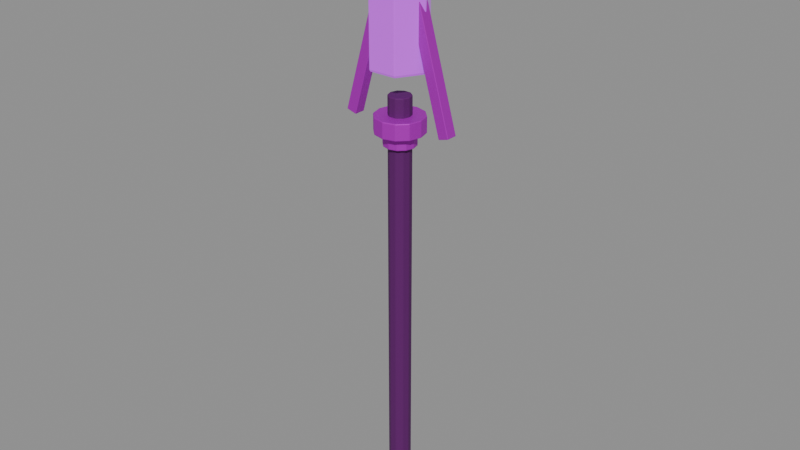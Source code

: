 # Source: staff-seidr-crystal.blend  (saved by Blender 5.0.118; exported with 4.5.12 LTS)
import bpy
from mathutils import Matrix  # noqa: F401  (used for matrix-valued properties, if any)

bpy.ops.wm.read_factory_settings(use_empty=True)
scene = bpy.context.scene
scene.name = 'Scene'

# ---- materials (node trees are filled in below, after node groups)
mat_magenheim_seidr_black_wood = bpy.data.materials.new('magenheim.seidr.black-wood')
mat_magenheim_seidr_black_wood.use_backface_culling = True
mat_magenheim_seidr_rune_silver = bpy.data.materials.new('magenheim.seidr.rune-silver')
mat_magenheim_seidr_rune_silver.use_backface_culling = True
mat_magenheim_seidr_seidr_violet_crystal = bpy.data.materials.new('magenheim.seidr.seidr-violet-crystal')
mat_magenheim_seidr_seidr_violet_crystal.use_backface_culling = True
mat_magenheim_seidr_seidr_pale_eitr_crystal = bpy.data.materials.new('magenheim.seidr.seidr-pale-eitr-crystal')
mat_magenheim_seidr_seidr_pale_eitr_crystal.use_backface_culling = True

# ---- material node trees
mat_magenheim_seidr_black_wood.use_nodes = True; mat_magenheim_seidr_black_wood.node_tree.nodes.clear()
_N = mat_magenheim_seidr_black_wood.node_tree.nodes; _L = mat_magenheim_seidr_black_wood.node_tree.links
n0 = _N.new('ShaderNodeBsdfPrincipled'); n0.name = 'Principled BSDF'; n0.location = (-200, 100)
n0.inputs[2].default_value = 0.78
n0.inputs[27].default_value = (0.0, 0.0, 0.0, 1.0)
n0.inputs[28].default_value = 1.0
n1 = _N.new('ShaderNodeOutputMaterial'); n1.name = 'Material Output'; n1.location = (200, 100)
n2 = _N.new('ShaderNodeTexImage'); n2.name = 'Image Texture'; n2.location = (0, 0)
n3 = _N.new('ShaderNodeMixRGB'); n3.name = 'Mix (Legacy)'; n3.location = (0, 0)
n3.blend_type = 'MULTIPLY'
n3.inputs[0].default_value = 1.0
n3.inputs[2].default_value = (0.1, 0.07, 0.12, 1.0)
_L.new(n0.outputs[0], n1.inputs[0])
_L.new(n2.outputs[0], n3.inputs[1])
_L.new(n3.outputs[0], n0.inputs[0])
n1.is_active_output = True
mat_magenheim_seidr_rune_silver.use_nodes = True; mat_magenheim_seidr_rune_silver.node_tree.nodes.clear()
_N = mat_magenheim_seidr_rune_silver.node_tree.nodes; _L = mat_magenheim_seidr_rune_silver.node_tree.links
n0 = _N.new('ShaderNodeBsdfPrincipled'); n0.name = 'Principled BSDF'; n0.location = (-200, 100)
n0.inputs[1].default_value = 0.55
n0.inputs[2].default_value = 0.62
n0.inputs[27].default_value = (0.0, 0.0, 0.0, 1.0)
n0.inputs[28].default_value = 1.0
n1 = _N.new('ShaderNodeOutputMaterial'); n1.name = 'Material Output'; n1.location = (200, 100)
n2 = _N.new('ShaderNodeTexImage'); n2.name = 'Image Texture'; n2.location = (0, 0)
n3 = _N.new('ShaderNodeMixRGB'); n3.name = 'Mix (Legacy)'; n3.location = (0, 0)
n3.blend_type = 'MULTIPLY'
n3.inputs[0].default_value = 1.0
n3.inputs[2].default_value = (0.54, 0.48, 0.62, 1.0)
_L.new(n0.outputs[0], n1.inputs[0])
_L.new(n2.outputs[0], n3.inputs[1])
_L.new(n3.outputs[0], n0.inputs[0])
n1.is_active_output = True
mat_magenheim_seidr_seidr_violet_crystal.use_nodes = True; mat_magenheim_seidr_seidr_violet_crystal.node_tree.nodes.clear()
_N = mat_magenheim_seidr_seidr_violet_crystal.node_tree.nodes; _L = mat_magenheim_seidr_seidr_violet_crystal.node_tree.links
n0 = _N.new('ShaderNodeBsdfPrincipled'); n0.name = 'Principled BSDF'; n0.location = (-200, 100)
n0.inputs[1].default_value = 0.02
n0.inputs[2].default_value = 0.22
n0.inputs[27].default_value = (0.2604, 0.084, 0.399, 1.0)
n0.inputs[28].default_value = 0.65
n1 = _N.new('ShaderNodeOutputMaterial'); n1.name = 'Material Output'; n1.location = (200, 100)
n2 = _N.new('ShaderNodeTexImage'); n2.name = 'Image Texture'; n2.location = (0, 0)
n3 = _N.new('ShaderNodeMixRGB'); n3.name = 'Mix (Legacy)'; n3.location = (0, 0)
n3.blend_type = 'MULTIPLY'
n3.inputs[0].default_value = 1.0
n3.inputs[2].default_value = (0.62, 0.2, 0.95, 1.0)
_L.new(n0.outputs[0], n1.inputs[0])
_L.new(n2.outputs[0], n3.inputs[1])
_L.new(n3.outputs[0], n0.inputs[0])
n1.is_active_output = True
mat_magenheim_seidr_seidr_pale_eitr_crystal.use_nodes = True; mat_magenheim_seidr_seidr_pale_eitr_crystal.node_tree.nodes.clear()
_N = mat_magenheim_seidr_seidr_pale_eitr_crystal.node_tree.nodes; _L = mat_magenheim_seidr_seidr_pale_eitr_crystal.node_tree.links
n0 = _N.new('ShaderNodeBsdfPrincipled'); n0.name = 'Principled BSDF'; n0.location = (-200, 100)
n0.inputs[1].default_value = 0.01
n0.inputs[2].default_value = 0.22
n0.inputs[27].default_value = (0.581, 0.434, 0.7, 1.0)
n0.inputs[28].default_value = 0.65
n1 = _N.new('ShaderNodeOutputMaterial'); n1.name = 'Material Output'; n1.location = (200, 100)
n2 = _N.new('ShaderNodeTexImage'); n2.name = 'Image Texture'; n2.location = (0, 0)
n3 = _N.new('ShaderNodeMixRGB'); n3.name = 'Mix (Legacy)'; n3.location = (0, 0)
n3.blend_type = 'MULTIPLY'
n3.inputs[0].default_value = 1.0
n3.inputs[2].default_value = (0.83, 0.62, 1.0, 1.0)
_L.new(n0.outputs[0], n1.inputs[0])
_L.new(n2.outputs[0], n3.inputs[1])
_L.new(n3.outputs[0], n0.inputs[0])
n1.is_active_output = True

# ---- meshes
me_shaft = bpy.data.meshes.new('shaft')
me_shaft.from_pydata([(0.038, -1.863e-09, -0.74), (0.038, -1.863e-09, 0.74), (0.03074, -0.02234, -0.74), (0.03074, -0.02234, 0.74), (0.01174, -0.03614, -0.74), (0.01174, -0.03614, 0.74), (-0.01174, -0.03614, -0.74), (-0.01174, -0.03614, 0.74), (-0.03074, -0.02234, -0.74), (-0.03074, -0.02234, 0.74), (-0.038, 1.459e-09, -0.74), (-0.038, 1.459e-09, 0.74), (-0.03074, 0.02234, -0.74), (-0.03074, 0.02234, 0.74), (-0.01174, 0.03614, -0.74), (-0.01174, 0.03614, 0.74), (0.01174, 0.03614, -0.74), (0.01174, 0.03614, 0.74), (0.03074, 0.02234, -0.74), (0.03074, 0.02234, 0.74), (0.0, -1.863e-09, -0.74), (0.0, -1.863e-09, 0.74)], [], [(0, 1, 3), (0, 3, 2), (20, 0, 2), (21, 3, 1), (2, 3, 5), (2, 5, 4), (20, 2, 4), (21, 5, 3), (4, 5, 7), (4, 7, 6), (20, 4, 6), (21, 7, 5), (6, 7, 9), (6, 9, 8), (20, 6, 8), (21, 9, 7), (8, 9, 11), (8, 11, 10), (20, 8, 10), (21, 11, 9), (10, 11, 13), (10, 13, 12), (20, 10, 12), (21, 13, 11), (12, 13, 15), (12, 15, 14), (20, 12, 14), (21, 15, 13), (14, 15, 17), (14, 17, 16), (20, 14, 16), (21, 17, 15), (16, 17, 19), (16, 19, 18), (20, 16, 18), (21, 19, 17), (18, 19, 1), (18, 1, 0), (20, 18, 0), (21, 1, 19)])
_uv = me_shaft.uv_layers.new(name='UVMap')
_uv.uv.foreach_set('vector', [0.002108, 0.9979, 0.002108, 0.002108, 0.01489, 0.002108, 0.002108, 0.9979, 0.01489, 0.002108, 0.01489, 0.9979, 0.1832, 0.08303, 0.1589, 0.07512, 0.1682, 0.06234, 0.1832, 0.02768, 0.1982, 0.006991, 0.2075, 0.01977, 0.01489, 0.9979, 0.01489, 0.002108, 0.03069, 0.002108, 0.01489, 0.9979, 0.03069, 0.002108, 0.03069, 0.9979, 0.1832, 0.08303, 0.1682, 0.06234, 0.1832, 0.05746, 0.1832, 0.02768, 0.1832, 0.002108, 0.1982, 0.006991, 0.03069, 0.9979, 0.03069, 0.002108, 0.04348, 0.002108, 0.03069, 0.9979, 0.04348, 0.002108, 0.04348, 0.9979, 0.1832, 0.08303, 0.1832, 0.05746, 0.1982, 0.06234, 0.1832, 0.02768, 0.1682, 0.006991, 0.1832, 0.002108, 0.04769, 0.9979, 0.04769, 0.002108, 0.06048, 0.002108, 0.04769, 0.9979, 0.06048, 0.002108, 0.06048, 0.9979, 0.1832, 0.08303, 0.1982, 0.06234, 0.2075, 0.07512, 0.1832, 0.02768, 0.1589, 0.01977, 0.1682, 0.006991, 0.06048, 0.9979, 0.06048, 0.002108, 0.07628, 0.002108, 0.06048, 0.9979, 0.07628, 0.002108, 0.07628, 0.9979, 0.1832, 0.08303, 0.2075, 0.07512, 0.2075, 0.09093, 0.1832, 0.02768, 0.1589, 0.03558, 0.1589, 0.01977, 0.07628, 0.9979, 0.07628, 0.002108, 0.08906, 0.002108, 0.07628, 0.9979, 0.08906, 0.002108, 0.08906, 0.9979, 0.1832, 0.08303, 0.2075, 0.09093, 0.1982, 0.1037, 0.1832, 0.02768, 0.1682, 0.04836, 0.1589, 0.03558, 0.09328, 0.9979, 0.09328, 0.002108, 0.1091, 0.002108, 0.09328, 0.9979, 0.1091, 0.002108, 0.1091, 0.9979, 0.1832, 0.08303, 0.1982, 0.1037, 0.1832, 0.1086, 0.1832, 0.02768, 0.1832, 0.05324, 0.1682, 0.04836, 0.1091, 0.9979, 0.1091, 0.002108, 0.1219, 0.002108, 0.1091, 0.9979, 0.1219, 0.002108, 0.1219, 0.9979, 0.1832, 0.08303, 0.1832, 0.1086, 0.1682, 0.1037, 0.1832, 0.02768, 0.1982, 0.04836, 0.1832, 0.05324, 0.1261, 0.9979, 0.1261, 0.002108, 0.1389, 0.002108, 0.1261, 0.9979, 0.1389, 0.002108, 0.1389, 0.9979, 0.1832, 0.08303, 0.1682, 0.1037, 0.1589, 0.09093, 0.1832, 0.02768, 0.2075, 0.03558, 0.1982, 0.04836, 0.1389, 0.9979, 0.1389, 0.002108, 0.1547, 0.002108, 0.1389, 0.9979, 0.1547, 0.002108, 0.1547, 0.9979, 0.1832, 0.08303, 0.1589, 0.09093, 0.1589, 0.07512, 0.1832, 0.02768, 0.2075, 0.01977, 0.2075, 0.03558])
me_shaft.materials.append(mat_magenheim_seidr_black_wood)
me_shaft.update()
me_pommel = bpy.data.meshes.new('pommel')
me_pommel.from_pydata([(0.05244, 0.0, -0.05), (0.05244, 0.0, 0.05), (0.04541, -0.02622, -0.05), (0.04541, -0.02622, 0.05), (0.02622, -0.04541, -0.05), (0.02622, -0.04541, 0.05), (-2.292e-09, -0.05244, -0.05), (-2.292e-09, -0.05244, 0.05), (-0.02622, -0.04541, -0.05), (-0.02622, -0.04541, 0.05), (-0.04541, -0.02622, -0.05), (-0.04541, -0.02622, 0.05), (-0.05244, 4.584e-09, -0.05), (-0.05244, 4.584e-09, 0.05), (-0.04541, 0.02622, -0.05), (-0.04541, 0.02622, 0.05), (-0.02622, 0.04541, -0.05), (-0.02622, 0.04541, 0.05), (6.253e-10, 0.05244, -0.05), (6.253e-10, 0.05244, 0.05), (0.02622, 0.04541, -0.05), (0.02622, 0.04541, 0.05), (0.04541, 0.02622, -0.05), (0.04541, 0.02622, 0.05), (0.0, 0.0, -0.05), (0.0, 0.0, 0.05)], [], [(0, 1, 3), (0, 3, 2), (24, 0, 2), (25, 3, 1), (2, 3, 5), (2, 5, 4), (24, 2, 4), (25, 5, 3), (4, 5, 7), (4, 7, 6), (24, 4, 6), (25, 7, 5), (6, 7, 9), (6, 9, 8), (24, 6, 8), (25, 9, 7), (8, 9, 11), (8, 11, 10), (24, 8, 10), (25, 11, 9), (10, 11, 13), (10, 13, 12), (24, 10, 12), (25, 13, 11), (12, 13, 15), (12, 15, 14), (24, 12, 14), (25, 15, 13), (14, 15, 17), (14, 17, 16), (24, 14, 16), (25, 17, 15), (16, 17, 19), (16, 19, 18), (24, 16, 18), (25, 19, 17), (18, 19, 21), (18, 21, 20), (24, 18, 20), (25, 21, 19), (20, 21, 23), (20, 23, 22), (24, 20, 22), (25, 23, 21), (22, 23, 1), (22, 1, 0), (24, 22, 0), (25, 1, 23)])
_uv = me_pommel.uv_layers.new(name='UVMap')
_uv.uv.foreach_set('vector', [0.7982, 0.3931, 0.7982, 0.005305, 0.9035, 0.005305, 0.7982, 0.3931, 0.9035, 0.005305, 0.9035, 0.3931, 0.2018, 0.2018, 0.1491, 0.005305, 0.2544, 0.005305, 0.2018, 0.6053, 0.3982, 0.5526, 0.3982, 0.6579, 0.9035, 0.3931, 0.9035, 0.005305, 0.9947, 0.005305, 0.9035, 0.3931, 0.9947, 0.005305, 0.9947, 0.3931, 0.2018, 0.2018, 0.2544, 0.005305, 0.3456, 0.05794, 0.2018, 0.6053, 0.3456, 0.4615, 0.3982, 0.5526, 0.4088, 0.3931, 0.4088, 0.005305, 0.5, 0.005305, 0.4088, 0.3931, 0.5, 0.005305, 0.5, 0.3931, 0.2018, 0.2018, 0.3456, 0.05794, 0.3982, 0.1491, 0.2018, 0.6053, 0.2544, 0.4088, 0.3456, 0.4615, 0.5, 0.3931, 0.5, 0.005305, 0.6053, 0.005305, 0.5, 0.3931, 0.6053, 0.005305, 0.6053, 0.3931, 0.2018, 0.2018, 0.3982, 0.1491, 0.3982, 0.2544, 0.2018, 0.6053, 0.1491, 0.4088, 0.2544, 0.4088, 0.6053, 0.3931, 0.6053, 0.005305, 0.6965, 0.005305, 0.6053, 0.3931, 0.6965, 0.005305, 0.6965, 0.3931, 0.2018, 0.2018, 0.3982, 0.2544, 0.3456, 0.3456, 0.2018, 0.6053, 0.05794, 0.4615, 0.1491, 0.4088, 0.7071, 0.7916, 0.7071, 0.4038, 0.7982, 0.4038, 0.7071, 0.7916, 0.7982, 0.4038, 0.7982, 0.7916, 0.2018, 0.2018, 0.3456, 0.3456, 0.2544, 0.3982, 0.2018, 0.6053, 0.005305, 0.5526, 0.05794, 0.4615, 0.7982, 0.7916, 0.7982, 0.4038, 0.9035, 0.4038, 0.7982, 0.7916, 0.9035, 0.4038, 0.9035, 0.7916, 0.2018, 0.2018, 0.2544, 0.3982, 0.1491, 0.3982, 0.2018, 0.6053, 0.005305, 0.6579, 0.005305, 0.5526, 0.9035, 0.7916, 0.9035, 0.4038, 0.9947, 0.4038, 0.9035, 0.7916, 0.9947, 0.4038, 0.9947, 0.7916, 0.2018, 0.2018, 0.1491, 0.3982, 0.05794, 0.3456, 0.2018, 0.6053, 0.05794, 0.7491, 0.005305, 0.6579, 0.4088, 0.7916, 0.4088, 0.4038, 0.5, 0.4038, 0.4088, 0.7916, 0.5, 0.4038, 0.5, 0.7916, 0.2018, 0.2018, 0.05794, 0.3456, 0.005305, 0.2544, 0.2018, 0.6053, 0.1491, 0.8017, 0.05794, 0.7491, 0.5, 0.7916, 0.5, 0.4038, 0.6053, 0.4038, 0.5, 0.7916, 0.6053, 0.4038, 0.6053, 0.7916, 0.2018, 0.2018, 0.005305, 0.2544, 0.005305, 0.1491, 0.2018, 0.6053, 0.2544, 0.8017, 0.1491, 0.8017, 0.6053, 0.7916, 0.6053, 0.4038, 0.6965, 0.4038, 0.6053, 0.7916, 0.6965, 0.4038, 0.6965, 0.7916, 0.2018, 0.2018, 0.005305, 0.1491, 0.05794, 0.05794, 0.2018, 0.6053, 0.3456, 0.7491, 0.2544, 0.8017, 0.7071, 0.3931, 0.7071, 0.005305, 0.7982, 0.005305, 0.7071, 0.3931, 0.7982, 0.005305, 0.7982, 0.3931, 0.2018, 0.2018, 0.05794, 0.05794, 0.1491, 0.005305, 0.2018, 0.6053, 0.3982, 0.6579, 0.3456, 0.7491])
me_pommel.materials.append(mat_magenheim_seidr_rune_silver)
me_pommel.update()
me_neck = bpy.data.meshes.new('neck')
me_neck.from_pydata([(0.05396, 0.0, -0.03), (0.05396, 0.0, 0.03), (0.04673, -0.02698, -0.03), (0.04673, -0.02698, 0.03), (0.02698, -0.04673, -0.03), (0.02698, -0.04673, 0.03), (-2.359e-09, -0.05396, -0.03), (-2.359e-09, -0.05396, 0.03), (-0.02698, -0.04673, -0.03), (-0.02698, -0.04673, 0.03), (-0.04673, -0.02698, -0.03), (-0.04673, -0.02698, 0.03), (-0.05396, 4.717e-09, -0.03), (-0.05396, 4.717e-09, 0.03), (-0.04673, 0.02698, -0.03), (-0.04673, 0.02698, 0.03), (-0.02698, 0.04673, -0.03), (-0.02698, 0.04673, 0.03), (6.435e-10, 0.05396, -0.03), (6.435e-10, 0.05396, 0.03), (0.02698, 0.04673, -0.03), (0.02698, 0.04673, 0.03), (0.04673, 0.02698, -0.03), (0.04673, 0.02698, 0.03), (0.0, 0.0, -0.03), (0.0, 0.0, 0.03)], [], [(0, 1, 3), (0, 3, 2), (24, 0, 2), (25, 3, 1), (2, 3, 5), (2, 5, 4), (24, 2, 4), (25, 5, 3), (4, 5, 7), (4, 7, 6), (24, 4, 6), (25, 7, 5), (6, 7, 9), (6, 9, 8), (24, 6, 8), (25, 9, 7), (8, 9, 11), (8, 11, 10), (24, 8, 10), (25, 11, 9), (10, 11, 13), (10, 13, 12), (24, 10, 12), (25, 13, 11), (12, 13, 15), (12, 15, 14), (24, 12, 14), (25, 15, 13), (14, 15, 17), (14, 17, 16), (24, 14, 16), (25, 17, 15), (16, 17, 19), (16, 19, 18), (24, 16, 18), (25, 19, 17), (18, 19, 21), (18, 21, 20), (24, 18, 20), (25, 21, 19), (20, 21, 23), (20, 23, 22), (24, 20, 22), (25, 23, 21), (22, 23, 1), (22, 1, 0), (24, 22, 0), (25, 1, 23)])
_uv = me_neck.uv_layers.new(name='UVMap')
_uv.uv.foreach_set('vector', [0.7252, 0.2304, 0.466, 0.2304, 0.466, 0.1097, 0.7252, 0.2304, 0.466, 0.1097, 0.7252, 0.1097, 0.2304, 0.2304, 0.17, 0.005176, 0.2907, 0.005176, 0.2304, 0.6912, 0.4556, 0.6308, 0.4556, 0.7515, 0.7252, 0.1097, 0.466, 0.1097, 0.466, 0.005176, 0.7252, 0.1097, 0.466, 0.005176, 0.7252, 0.005176, 0.2304, 0.2304, 0.2907, 0.005176, 0.3953, 0.06552, 0.2304, 0.6912, 0.3953, 0.5263, 0.4556, 0.6308, 0.9948, 0.3349, 0.7356, 0.3349, 0.7356, 0.2304, 0.9948, 0.3349, 0.7356, 0.2304, 0.9948, 0.2304, 0.2304, 0.2304, 0.3953, 0.06552, 0.4556, 0.17, 0.2304, 0.6912, 0.2907, 0.466, 0.3953, 0.5263, 0.9948, 0.2304, 0.7356, 0.2304, 0.7356, 0.1097, 0.9948, 0.2304, 0.7356, 0.1097, 0.9948, 0.1097, 0.2304, 0.2304, 0.4556, 0.17, 0.4556, 0.2907, 0.2304, 0.6912, 0.17, 0.466, 0.2907, 0.466, 0.9948, 0.1097, 0.7356, 0.1097, 0.7356, 0.005176, 0.9948, 0.1097, 0.7356, 0.005176, 0.9948, 0.005176, 0.2304, 0.2304, 0.4556, 0.2907, 0.3953, 0.3953, 0.2304, 0.6912, 0.06552, 0.5263, 0.17, 0.466, 0.9948, 0.675, 0.7356, 0.675, 0.7356, 0.5705, 0.9948, 0.675, 0.7356, 0.5705, 0.9948, 0.5705, 0.2304, 0.2304, 0.3953, 0.3953, 0.2907, 0.4556, 0.2304, 0.6912, 0.005176, 0.6308, 0.06552, 0.5263, 0.9948, 0.5705, 0.7356, 0.5705, 0.7356, 0.4498, 0.9948, 0.5705, 0.7356, 0.4498, 0.9948, 0.4498, 0.2304, 0.2304, 0.2907, 0.4556, 0.17, 0.4556, 0.2304, 0.6912, 0.005176, 0.7515, 0.005176, 0.6308, 0.9948, 0.4498, 0.7356, 0.4498, 0.7356, 0.3453, 0.9948, 0.4498, 0.7356, 0.3453, 0.9948, 0.3453, 0.2304, 0.2304, 0.17, 0.4556, 0.06552, 0.3953, 0.2304, 0.6912, 0.06552, 0.856, 0.005176, 0.7515, 0.7252, 0.675, 0.466, 0.675, 0.466, 0.5705, 0.7252, 0.675, 0.466, 0.5705, 0.7252, 0.5705, 0.2304, 0.2304, 0.06552, 0.3953, 0.005176, 0.2907, 0.2304, 0.6912, 0.17, 0.9164, 0.06552, 0.856, 0.7252, 0.5705, 0.466, 0.5705, 0.466, 0.4498, 0.7252, 0.5705, 0.466, 0.4498, 0.7252, 0.4498, 0.2304, 0.2304, 0.005176, 0.2907, 0.005176, 0.17, 0.2304, 0.6912, 0.2907, 0.9164, 0.17, 0.9164, 0.7252, 0.4498, 0.466, 0.4498, 0.466, 0.3453, 0.7252, 0.4498, 0.466, 0.3453, 0.7252, 0.3453, 0.2304, 0.2304, 0.005176, 0.17, 0.06552, 0.06552, 0.2304, 0.6912, 0.3953, 0.856, 0.2907, 0.9164, 0.7252, 0.3349, 0.466, 0.3349, 0.466, 0.2304, 0.7252, 0.3349, 0.466, 0.2304, 0.7252, 0.2304, 0.2304, 0.2304, 0.06552, 0.06552, 0.17, 0.005176, 0.2304, 0.6912, 0.4556, 0.7515, 0.3953, 0.856])
me_neck.materials.append(mat_magenheim_seidr_rune_silver)
me_neck.update()
me_binding = bpy.data.meshes.new('binding')
me_binding.from_pydata([(0.082, 0.0, -0.0275), (0.082, 0.0, 0.0275), (0.07101, -0.041, -0.0275), (0.07101, -0.041, 0.0275), (0.041, -0.07101, -0.0275), (0.041, -0.07101, 0.0275), (-3.584e-09, -0.082, -0.0275), (-3.584e-09, -0.082, 0.0275), (-0.041, -0.07101, -0.0275), (-0.041, -0.07101, 0.0275), (-0.07101, -0.041, -0.0275), (-0.07101, -0.041, 0.0275), (-0.082, 7.169e-09, -0.0275), (-0.082, 7.169e-09, 0.0275), (-0.07101, 0.041, -0.0275), (-0.07101, 0.041, 0.0275), (-0.041, 0.07101, -0.0275), (-0.041, 0.07101, 0.0275), (9.778e-10, 0.082, -0.0275), (9.778e-10, 0.082, 0.0275), (0.041, 0.07101, -0.0275), (0.041, 0.07101, 0.0275), (0.07101, 0.041, -0.0275), (0.07101, 0.041, 0.0275), (0.0, 0.0, -0.0275), (0.0, 0.0, 0.0275)], [], [(0, 1, 3), (0, 3, 2), (24, 0, 2), (25, 3, 1), (2, 3, 5), (2, 5, 4), (24, 2, 4), (25, 5, 3), (4, 5, 7), (4, 7, 6), (24, 4, 6), (25, 7, 5), (6, 7, 9), (6, 9, 8), (24, 6, 8), (25, 9, 7), (8, 9, 11), (8, 11, 10), (24, 8, 10), (25, 11, 9), (10, 11, 13), (10, 13, 12), (24, 10, 12), (25, 13, 11), (12, 13, 15), (12, 15, 14), (24, 12, 14), (25, 15, 13), (14, 15, 17), (14, 17, 16), (24, 14, 16), (25, 17, 15), (16, 17, 19), (16, 19, 18), (24, 16, 18), (25, 19, 17), (18, 19, 21), (18, 21, 20), (24, 18, 20), (25, 21, 19), (20, 21, 23), (20, 23, 22), (24, 20, 22), (25, 23, 21), (22, 23, 1), (22, 1, 0), (24, 22, 0), (25, 1, 23)])
_uv = me_binding.uv_layers.new(name='UVMap')
_uv.uv.foreach_set('vector', [0.8551, 0.4873, 0.6849, 0.4873, 0.6849, 0.3736, 0.8551, 0.4873, 0.6849, 0.3736, 0.8551, 0.3736, 0.25, 0.25, 0.1843, 0.004922, 0.3157, 0.004922, 0.25, 0.75, 0.4951, 0.6843, 0.4951, 0.8157, 0.6751, 0.3637, 0.5049, 0.3637, 0.5049, 0.25, 0.6751, 0.3637, 0.5049, 0.25, 0.6751, 0.25, 0.25, 0.25, 0.3157, 0.004922, 0.4294, 0.07059, 0.25, 0.75, 0.4294, 0.5706, 0.4951, 0.6843, 0.6751, 0.25, 0.5049, 0.25, 0.5049, 0.1187, 0.6751, 0.25, 0.5049, 0.1187, 0.6751, 0.1187, 0.25, 0.25, 0.4294, 0.07059, 0.4951, 0.1843, 0.25, 0.75, 0.3157, 0.5049, 0.4294, 0.5706, 0.6751, 0.1187, 0.5049, 0.1187, 0.5049, 0.004922, 0.6751, 0.1187, 0.5049, 0.004922, 0.6751, 0.004922, 0.25, 0.25, 0.4951, 0.1843, 0.4951, 0.3157, 0.25, 0.75, 0.1843, 0.5049, 0.3157, 0.5049, 0.6751, 0.7324, 0.5049, 0.7324, 0.5049, 0.6187, 0.6751, 0.7324, 0.5049, 0.6187, 0.6751, 0.6187, 0.25, 0.25, 0.4951, 0.3157, 0.4294, 0.4294, 0.25, 0.75, 0.07059, 0.5706, 0.1843, 0.5049, 0.6751, 0.6187, 0.5049, 0.6187, 0.5049, 0.4873, 0.6751, 0.6187, 0.5049, 0.4873, 0.6751, 0.4873, 0.25, 0.25, 0.4294, 0.4294, 0.3157, 0.4951, 0.25, 0.75, 0.004922, 0.6843, 0.07059, 0.5706, 0.6751, 0.4873, 0.5049, 0.4873, 0.5049, 0.3736, 0.6751, 0.4873, 0.5049, 0.3736, 0.6751, 0.3736, 0.25, 0.25, 0.3157, 0.4951, 0.1843, 0.4951, 0.25, 0.75, 0.004922, 0.8157, 0.004922, 0.6843, 0.8551, 0.3637, 0.6849, 0.3637, 0.6849, 0.25, 0.8551, 0.3637, 0.6849, 0.25, 0.8551, 0.25, 0.25, 0.25, 0.1843, 0.4951, 0.07059, 0.4294, 0.25, 0.75, 0.07059, 0.9294, 0.004922, 0.8157, 0.8551, 0.25, 0.6849, 0.25, 0.6849, 0.1187, 0.8551, 0.25, 0.6849, 0.1187, 0.8551, 0.1187, 0.25, 0.25, 0.07059, 0.4294, 0.004922, 0.3157, 0.25, 0.75, 0.1843, 0.9951, 0.07059, 0.9294, 0.8551, 0.1187, 0.6849, 0.1187, 0.6849, 0.004922, 0.8551, 0.1187, 0.6849, 0.004922, 0.8551, 0.004922, 0.25, 0.25, 0.004922, 0.3157, 0.004922, 0.1843, 0.25, 0.75, 0.3157, 0.9951, 0.1843, 0.9951, 0.8551, 0.7324, 0.6849, 0.7324, 0.6849, 0.6187, 0.8551, 0.7324, 0.6849, 0.6187, 0.8551, 0.6187, 0.25, 0.25, 0.004922, 0.1843, 0.07059, 0.07059, 0.25, 0.75, 0.4294, 0.9294, 0.3157, 0.9951, 0.8551, 0.6187, 0.6849, 0.6187, 0.6849, 0.4873, 0.8551, 0.6187, 0.6849, 0.4873, 0.8551, 0.4873, 0.25, 0.25, 0.07059, 0.07059, 0.1843, 0.004922, 0.25, 0.75, 0.4951, 0.8157, 0.4294, 0.9294])
me_binding.materials.append(mat_magenheim_seidr_rune_silver)
me_binding.update()
me_fork_left = bpy.data.meshes.new('fork-left')
me_fork_left.from_pydata([(-0.07519, 0.019, -0.1969), (-0.04058, 0.019, -0.2068), (0.07519, 0.019, 0.1969), (0.04058, 0.019, 0.2068), (-0.07519, -0.019, -0.1969), (-0.04058, -0.019, -0.2068), (0.07519, -0.019, 0.1969), (0.04058, -0.019, 0.2068)], [], [(0, 2, 1), (0, 3, 2), (4, 5, 6), (4, 6, 7), (0, 1, 5), (0, 5, 4), (3, 7, 6), (3, 6, 2), (1, 2, 6), (1, 6, 5), (0, 4, 7), (0, 7, 3)])
_uv = me_fork_left.uv_layers.new(name='UVMap')
_uv.uv.foreach_set('vector', [0.1967, 0.9966, 0.2818, 0.003385, 0.2818, 0.9966, 0.1967, 0.9966, 0.1967, 0.003385, 0.2818, 0.003385, 0.3737, 0.9966, 0.2886, 0.9966, 0.2886, 0.003385, 0.3737, 0.9966, 0.2886, 0.003385, 0.3737, 0.003385, 0.3805, 0.003385, 0.4656, 0.003385, 0.4656, 0.09325, 0.3805, 0.003385, 0.4656, 0.09325, 0.3805, 0.09325, 0.3805, 0.1899, 0.3805, 0.1, 0.4656, 0.1, 0.3805, 0.1899, 0.4656, 0.1, 0.4656, 0.1899, 0.003385, 0.9966, 0.003385, 0.003385, 0.09325, 0.003385, 0.003385, 0.9966, 0.09325, 0.003385, 0.09325, 0.9966, 0.1899, 0.9966, 0.1, 0.9966, 0.1, 0.003385, 0.1899, 0.9966, 0.1, 0.003385, 0.1899, 0.003385])
me_fork_left.materials.append(mat_magenheim_seidr_rune_silver)
me_fork_left.update()
me_fork_right = bpy.data.meshes.new('fork-right')
me_fork_right.from_pydata([(0.04058, 0.019, -0.2068), (0.07519, 0.019, -0.1969), (-0.04058, 0.019, 0.2068), (-0.07519, 0.019, 0.1969), (0.04058, -0.019, -0.2068), (0.07519, -0.019, -0.1969), (-0.04058, -0.019, 0.2068), (-0.07519, -0.019, 0.1969)], [], [(0, 2, 1), (0, 3, 2), (4, 5, 6), (4, 6, 7), (0, 1, 5), (0, 5, 4), (3, 7, 6), (3, 6, 2), (1, 2, 6), (1, 6, 5), (0, 4, 7), (0, 7, 3)])
_uv = me_fork_right.uv_layers.new(name='UVMap')
_uv.uv.foreach_set('vector', [0.1967, 0.9966, 0.2818, 0.003385, 0.2818, 0.9966, 0.1967, 0.9966, 0.1967, 0.003385, 0.2818, 0.003385, 0.3737, 0.9966, 0.2886, 0.9966, 0.2886, 0.003385, 0.3737, 0.9966, 0.2886, 0.003385, 0.3737, 0.003385, 0.4656, 0.09325, 0.3805, 0.09325, 0.3805, 0.003385, 0.4656, 0.09325, 0.3805, 0.003385, 0.4656, 0.003385, 0.4656, 0.1, 0.4656, 0.1899, 0.3805, 0.1899, 0.4656, 0.1, 0.3805, 0.1899, 0.3805, 0.1, 0.003385, 0.9966, 0.003385, 0.003385, 0.09325, 0.003385, 0.003385, 0.9966, 0.09325, 0.003385, 0.09325, 0.9966, 0.1899, 0.9966, 0.1, 0.9966, 0.1, 0.003385, 0.1899, 0.9966, 0.1, 0.003385, 0.1899, 0.003385])
me_fork_right.materials.append(mat_magenheim_seidr_rune_silver)
me_fork_right.update()
me_spear = bpy.data.meshes.new('spear')
me_spear.from_pydata([(0.095, 0.0, -0.23), (0.095, 0.0, 0.0828), (0.0475, -0.08227, -0.23), (0.0475, -0.08227, 0.0828), (-0.0475, -0.08227, -0.23), (-0.0475, -0.08227, 0.0828), (-0.095, 8.305e-09, -0.23), (-0.095, 8.305e-09, 0.0828), (-0.0475, 0.08227, -0.23), (-0.0475, 0.08227, 0.0828), (0.0475, 0.08227, -0.23), (0.0475, 0.08227, 0.0828), (0.0, 0.0, -0.23), (0.0, 0.0, 0.23)], [], [(0, 1, 3), (0, 3, 2), (12, 0, 2), (13, 3, 1), (2, 3, 5), (2, 5, 4), (12, 2, 4), (13, 5, 3), (4, 5, 7), (4, 7, 6), (12, 4, 6), (13, 7, 5), (6, 7, 9), (6, 9, 8), (12, 6, 8), (13, 9, 7), (8, 9, 11), (8, 11, 10), (12, 8, 10), (13, 11, 9), (10, 11, 1), (10, 1, 0), (12, 10, 0), (13, 1, 11)])
_uv = me_spear.uv_layers.new(name='UVMap')
_uv.uv.foreach_set('vector', [0.003474, 0.8189, 0.003474, 0.2644, 0.08888, 0.2892, 0.003474, 0.8189, 0.08888, 0.2892, 0.08888, 0.8437, 0.8486, 0.1743, 0.8486, 0.003474, 0.9965, 0.08888, 0.1743, 0.003474, 0.08888, 0.2892, 0.003474, 0.2644, 0.08888, 0.8437, 0.08888, 0.2892, 0.2597, 0.2892, 0.08888, 0.8437, 0.2597, 0.2892, 0.2597, 0.8437, 0.8486, 0.1743, 0.9965, 0.08888, 0.9965, 0.2597, 0.1743, 0.003474, 0.2597, 0.2892, 0.08888, 0.2892, 0.2597, 0.8437, 0.2597, 0.2892, 0.3451, 0.2644, 0.2597, 0.8437, 0.3451, 0.2644, 0.3451, 0.8189, 0.8486, 0.1743, 0.9965, 0.2597, 0.8486, 0.3451, 0.1743, 0.003474, 0.3451, 0.2644, 0.2597, 0.2892, 0.3521, 0.8189, 0.3521, 0.2644, 0.4375, 0.2892, 0.3521, 0.8189, 0.4375, 0.2892, 0.4375, 0.8437, 0.8486, 0.1743, 0.8486, 0.3451, 0.7007, 0.2597, 0.5229, 0.003474, 0.4375, 0.2892, 0.3521, 0.2644, 0.4375, 0.8437, 0.4375, 0.2892, 0.6083, 0.2892, 0.4375, 0.8437, 0.6083, 0.2892, 0.6083, 0.8437, 0.8486, 0.1743, 0.7007, 0.2597, 0.7007, 0.08888, 0.5229, 0.003474, 0.6083, 0.2892, 0.4375, 0.2892, 0.6083, 0.8437, 0.6083, 0.2892, 0.6937, 0.2644, 0.6083, 0.8437, 0.6937, 0.2644, 0.6937, 0.8189, 0.8486, 0.1743, 0.7007, 0.08888, 0.8486, 0.003474, 0.5229, 0.003474, 0.6937, 0.2644, 0.6083, 0.2892])
me_spear.materials.append(mat_magenheim_seidr_seidr_violet_crystal)
me_spear.update()
me_tip = bpy.data.meshes.new('tip')
me_tip.from_pydata([(0.04703, 1.863e-09, -0.08), (0.04703, 1.863e-09, 0.0288), (0.0111, -0.04945, -0.08), (0.0111, -0.04945, 0.0288), (-0.04703, -0.03056, -0.08), (-0.04703, -0.03056, 0.0288), (-0.04703, 0.03056, -0.08), (-0.04703, 0.03056, 0.0288), (0.0111, 0.04945, -0.08), (0.0111, 0.04945, 0.0288), (-0.004966, 1.863e-09, -0.08), (-0.004966, 1.863e-09, 0.08)], [], [(0, 1, 3), (0, 3, 2), (10, 0, 2), (11, 3, 1), (2, 3, 5), (2, 5, 4), (10, 2, 4), (11, 5, 3), (4, 5, 7), (4, 7, 6), (10, 4, 6), (11, 7, 5), (6, 7, 9), (6, 9, 8), (10, 6, 8), (11, 9, 7), (8, 9, 1), (8, 1, 0), (10, 8, 0), (11, 1, 9)])
_uv = me_tip.uv_layers.new(name='UVMap')
_uv.uv.foreach_set('vector', [0.00477, 0.5268, 0.00477, 0.1718, 0.2042, 0.1718, 0.00477, 0.5268, 0.2042, 0.1718, 0.2042, 0.5268, 0.3834, 0.6977, 0.331, 0.5363, 0.5207, 0.598, 0.1045, 0.004771, 0.2042, 0.1718, 0.00477, 0.1718, 0.6317, 0.4952, 0.6317, 0.221, 0.8311, 0.221, 0.6317, 0.4952, 0.8311, 0.221, 0.8311, 0.4952, 0.3834, 0.6977, 0.5207, 0.598, 0.5207, 0.7974, 0.7314, 0.004771, 0.8311, 0.221, 0.6317, 0.221, 0.2138, 0.5268, 0.2138, 0.1718, 0.4132, 0.1718, 0.2138, 0.5268, 0.4132, 0.1718, 0.4132, 0.5268, 0.3834, 0.6977, 0.5207, 0.7974, 0.331, 0.859, 0.3135, 0.004771, 0.4132, 0.1718, 0.2138, 0.1718, 0.6317, 0.9952, 0.6317, 0.721, 0.8311, 0.721, 0.6317, 0.9952, 0.8311, 0.721, 0.8311, 0.9952, 0.3834, 0.6977, 0.331, 0.859, 0.2138, 0.6977, 0.7314, 0.5048, 0.8311, 0.721, 0.6317, 0.721, 0.4227, 0.5268, 0.4227, 0.1718, 0.6222, 0.1718, 0.4227, 0.5268, 0.6222, 0.1718, 0.6222, 0.5268, 0.3834, 0.6977, 0.2138, 0.6977, 0.331, 0.5363, 0.5225, 0.004771, 0.6222, 0.1718, 0.4227, 0.1718])
me_tip.materials.append(mat_magenheim_seidr_seidr_pale_eitr_crystal)
me_tip.update()

# ---- objects
ob_shaft = bpy.data.objects.new('shaft', me_shaft)
ob_pommel = bpy.data.objects.new('pommel', me_pommel)
ob_neck = bpy.data.objects.new('neck', me_neck)
ob_binding = bpy.data.objects.new('binding', me_binding)
ob_fork_left = bpy.data.objects.new('fork-left', me_fork_left)
ob_fork_right = bpy.data.objects.new('fork-right', me_fork_right)
ob_spear = bpy.data.objects.new('spear', me_spear)
ob_tip = bpy.data.objects.new('tip', me_tip)

# ---- transforms, parenting, visibility, modifiers, constraints
ob_shaft.location = (0.0, 1.863e-09, -0.08)
_m = ob_shaft.modifiers.new('Crafted edge chamfer', 'BEVEL')
_m.width = 0.003253
_m.width_pct = 0.003253
_m.segments = 2
_m.angle_limit = 0.4538
ob_pommel.location = (0.0, 0.0, -0.77)
_m = ob_pommel.modifiers.new('Crafted edge chamfer', 'BEVEL')
_m.width = 0.0045
_m.width_pct = 0.0045
_m.segments = 2
_m.angle_limit = 0.4538
ob_neck.location = (0.0, 0.0, 0.53)
_m = ob_neck.modifiers.new('Crafted edge chamfer', 'BEVEL')
_m.width = 0.0027
_m.width_pct = 0.0027
_m.segments = 2
_m.angle_limit = 0.4538
ob_binding.location = (0.0, 0.0, 0.57)
_m = ob_binding.modifiers.new('Crafted edge chamfer', 'BEVEL')
_m.width = 0.002475
_m.width_pct = 0.002475
_m.segments = 2
_m.angle_limit = 0.4538
ob_fork_left.location = (-0.12, 0.0, 0.77)
_m = ob_fork_left.modifiers.new('Crafted edge chamfer', 'BEVEL')
_m.width = 0.00171
_m.width_pct = 0.00171
_m.segments = 2
_m.angle_limit = 0.4538
ob_fork_right.location = (0.12, 0.0, 0.77)
_m = ob_fork_right.modifiers.new('Crafted edge chamfer', 'BEVEL')
_m.width = 0.00171
_m.width_pct = 0.00171
_m.segments = 2
_m.angle_limit = 0.4538
ob_spear.location = (0.0, 0.0, 0.97)
_m = ob_spear.modifiers.new('Crafted edge chamfer', 'BEVEL')
_m.width = 0.007405
_m.width_pct = 0.007405
_m.segments = 2
_m.angle_limit = 0.4538
ob_tip.location = (0.004966, -1.863e-09, 1.2)
_m = ob_tip.modifiers.new('Crafted edge chamfer', 'BEVEL')
_m.width = 0.004233
_m.width_pct = 0.004233
_m.segments = 2
_m.angle_limit = 0.4538

# ---- collection membership
scene.collection.objects.link(ob_shaft)
scene.collection.objects.link(ob_pommel)
scene.collection.objects.link(ob_neck)
scene.collection.objects.link(ob_binding)
scene.collection.objects.link(ob_fork_left)
scene.collection.objects.link(ob_fork_right)
scene.collection.objects.link(ob_spear)
scene.collection.objects.link(ob_tip)

# ---- scene / render settings (as saved in the file)
scene.frame_start = 1; scene.frame_end = 250; scene.frame_set(1)
scene.render.engine = 'BLENDER_EEVEE_NEXT'
scene.render.bake_bias = 0.0
scene.render.bake_samples = 0
scene.cycles.sampling_pattern = 'TABULATED_SOBOL'
scene.eevee.use_volume_custom_range = False
bpy.context.view_layer.update()

# ---- added for rendering (the .blend has no active camera and no usable light): camera, sun + grey world if the file has none
cam_auto = bpy.data.cameras.new('AutoCamera')
cam_auto.lens = 50.0
cam_auto.sensor_width = 36.0
cam_auto.clip_end = 1000.0
ob_auto_camera = bpy.data.objects.new('AutoCamera', cam_auto)
scene.collection.objects.link(ob_auto_camera)
ob_auto_camera.location = (1.97775, -2.37331, 1.80989)
ob_auto_camera.rotation_euler = (1.09748, -7.21219e-08, 0.694738)
scene.camera = ob_auto_camera
light_auto_sun = bpy.data.lights.new('AutoSun', 'SUN')
light_auto_sun.energy = 3.0
light_auto_sun.angle = 0.0523599
ob_auto_sun = bpy.data.objects.new('AutoSun', light_auto_sun)
scene.collection.objects.link(ob_auto_sun)
ob_auto_sun.rotation_euler = (0.872665, 0.174533, 0.523599)
if scene.world is None:
    world_auto = bpy.data.worlds.new('AutoWorld')
    world_auto.color = (0.3, 0.3, 0.3)
    scene.world = world_auto
bpy.context.view_layer.update()
